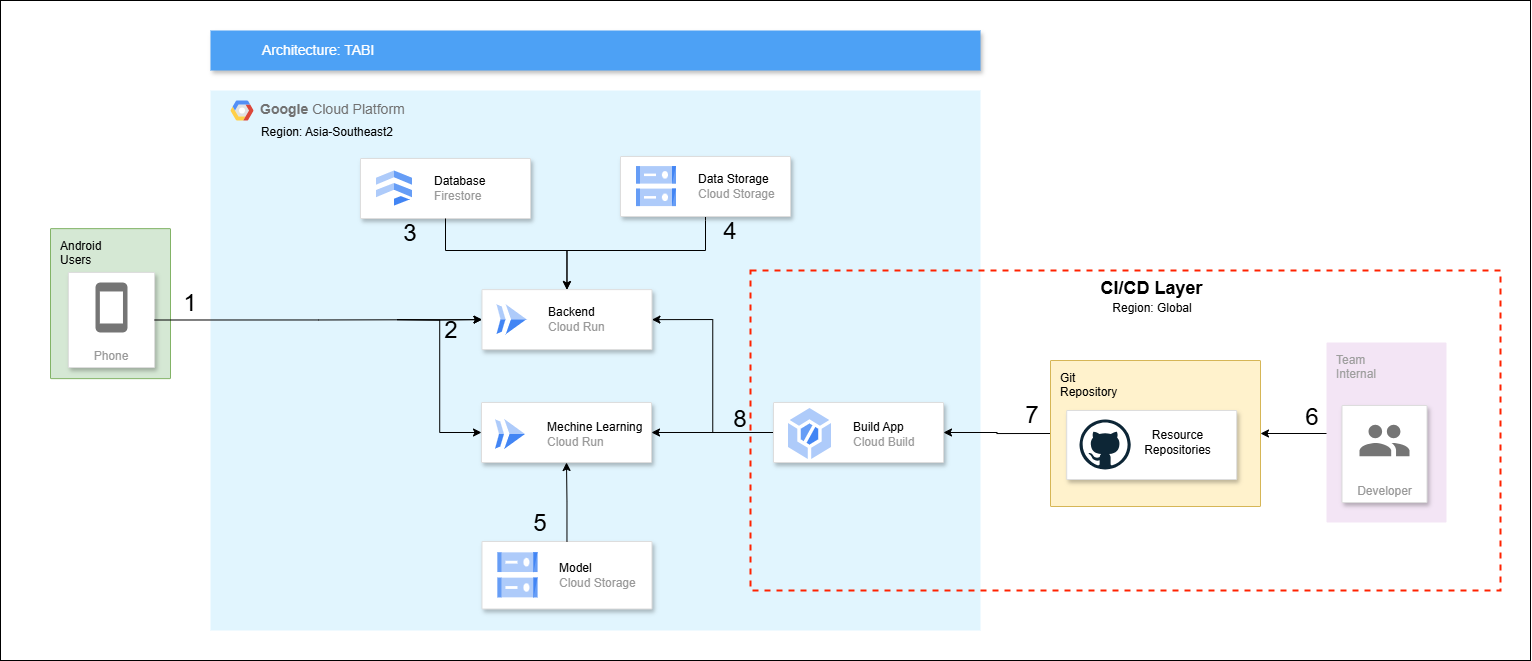

The diagram above was exported from draw.io. Its source (the exported page's mxGraphModel, read from the mxfile embedded in the PNG):
<mxGraphModel dx="1105" dy="586" grid="1" gridSize="10" guides="1" tooltips="1" connect="1" arrows="1" fold="1" page="1" pageScale="1" pageWidth="850" pageHeight="1100" math="0" shadow="0">
  <root>
    <mxCell id="0" />
    <mxCell id="1" parent="0" />
    <mxCell id="yFHK-pln6xf8uiEBsGAW-3" value="" style="rounded=0;whiteSpace=wrap;html=1;movable=1;resizable=1;rotatable=1;deletable=1;editable=1;locked=0;connectable=1;" parent="1" vertex="1">
      <mxGeometry x="20" y="120" width="1530" height="660" as="geometry" />
    </mxCell>
    <mxCell id="5nwhompC_MvfU32eBjx5-33" value="&lt;b&gt;Google &lt;/b&gt;Cloud Platform" style="fillColor=#e1f5fe;strokeColor=none;shadow=0;gradientColor=none;fontSize=14;align=left;spacing=10;fontColor=#717171;9E9E9E;verticalAlign=top;spacingTop=-4;fontStyle=0;spacingLeft=40;html=1;whiteSpace=wrap;movable=0;resizable=0;rotatable=0;deletable=0;editable=0;locked=1;connectable=0;" parent="1" vertex="1">
      <mxGeometry x="230" y="210" width="770" height="540" as="geometry" />
    </mxCell>
    <mxCell id="5nwhompC_MvfU32eBjx5-34" value="" style="shape=mxgraph.gcp2.google_cloud_platform;fillColor=#F6F6F6;strokeColor=none;shadow=0;gradientColor=none;" parent="5nwhompC_MvfU32eBjx5-33" vertex="1">
      <mxGeometry width="23" height="20" relative="1" as="geometry">
        <mxPoint x="20" y="10" as="offset" />
      </mxGeometry>
    </mxCell>
    <mxCell id="5nwhompC_MvfU32eBjx5-102" value="&lt;font style=&quot;font-size: 24px;&quot;&gt;5&lt;/font&gt;" style="text;html=1;align=center;verticalAlign=middle;whiteSpace=wrap;rounded=0;" parent="5nwhompC_MvfU32eBjx5-33" vertex="1">
      <mxGeometry x="300" y="415.38461538461536" width="60" height="35.604395604395606" as="geometry" />
    </mxCell>
    <mxCell id="5nwhompC_MvfU32eBjx5-106" value="&lt;font style=&quot;font-size: 24px;&quot;&gt;8&lt;/font&gt;&lt;div&gt;&lt;font style=&quot;font-size: 24px;&quot;&gt;&lt;br&gt;&lt;/font&gt;&lt;/div&gt;" style="text;html=1;align=center;verticalAlign=middle;whiteSpace=wrap;rounded=0;" parent="5nwhompC_MvfU32eBjx5-33" vertex="1">
      <mxGeometry x="500" y="326.25" width="60" height="33.75" as="geometry" />
    </mxCell>
    <mxCell id="5nwhompC_MvfU32eBjx5-79" value="" style="group" parent="5nwhompC_MvfU32eBjx5-33" vertex="1" connectable="0">
      <mxGeometry x="271.46" y="450.99" width="170" height="67.5" as="geometry" />
    </mxCell>
    <mxCell id="5nwhompC_MvfU32eBjx5-80" value="" style="strokeColor=#dddddd;shadow=1;strokeWidth=1;rounded=1;absoluteArcSize=1;arcSize=2;movable=1;resizable=1;rotatable=1;deletable=1;editable=1;locked=0;connectable=1;" parent="5nwhompC_MvfU32eBjx5-79" vertex="1">
      <mxGeometry width="170" height="67.5" as="geometry" />
    </mxCell>
    <mxCell id="5nwhompC_MvfU32eBjx5-81" value="&lt;font color=&quot;#000000&quot;&gt;Model&lt;/font&gt;&lt;br&gt;Cloud Storage" style="editableCssRules=.*;html=1;fontColor=#999999;shape=image;verticalLabelPosition=middle;verticalAlign=middle;labelPosition=right;align=left;spacingLeft=20;part=1;points=[];imageAspect=0;image=data:image/svg+xml,(base64 omitted: 1124 chars);" parent="5nwhompC_MvfU32eBjx5-79" vertex="1">
      <mxGeometry x="16" y="11.351250000000038" width="40" height="45" as="geometry" />
    </mxCell>
    <mxCell id="5nwhompC_MvfU32eBjx5-110" value="Region: Asia-Southeast2" style="text;html=1;align=center;verticalAlign=middle;whiteSpace=wrap;rounded=0;" parent="5nwhompC_MvfU32eBjx5-33" vertex="1">
      <mxGeometry x="32" y="27" width="170" height="30" as="geometry" />
    </mxCell>
    <mxCell id="5nwhompC_MvfU32eBjx5-57" style="edgeStyle=orthogonalEdgeStyle;rounded=0;orthogonalLoop=1;jettySize=auto;html=1;exitX=0.5;exitY=1;exitDx=0;exitDy=0;entryX=0.5;entryY=0;entryDx=0;entryDy=0;" parent="1" source="sY3rjANZWQa5WLzn5yKC-2" target="sY3rjANZWQa5WLzn5yKC-6" edge="1">
      <mxGeometry relative="1" as="geometry">
        <Array as="points">
          <mxPoint x="725" y="340" />
          <mxPoint x="725" y="370" />
          <mxPoint x="587" y="370" />
        </Array>
      </mxGeometry>
    </mxCell>
    <mxCell id="sY3rjANZWQa5WLzn5yKC-32" style="edgeStyle=orthogonalEdgeStyle;rounded=0;orthogonalLoop=1;jettySize=auto;html=1;exitX=0;exitY=0.5;exitDx=0;exitDy=0;fontFamily=Helvetica;fontSize=12;fontColor=default;resizable=0;entryX=1;entryY=0.5;entryDx=0;entryDy=0;" parent="1" source="sY3rjANZWQa5WLzn5yKC-12" target="sY3rjANZWQa5WLzn5yKC-6" edge="1">
      <mxGeometry relative="1" as="geometry">
        <mxPoint x="720" y="440" as="targetPoint" />
      </mxGeometry>
    </mxCell>
    <mxCell id="sY3rjANZWQa5WLzn5yKC-34" style="edgeStyle=orthogonalEdgeStyle;rounded=0;orthogonalLoop=1;jettySize=auto;html=1;exitX=0;exitY=0.5;exitDx=0;exitDy=0;entryX=1;entryY=0.5;entryDx=0;entryDy=0;fontFamily=Helvetica;fontSize=12;fontColor=default;resizable=0;" parent="1" source="sY3rjANZWQa5WLzn5yKC-12" target="sY3rjANZWQa5WLzn5yKC-11" edge="1">
      <mxGeometry relative="1" as="geometry" />
    </mxCell>
    <mxCell id="sY3rjANZWQa5WLzn5yKC-12" value="" style="strokeColor=#dddddd;shadow=1;strokeWidth=1;rounded=1;absoluteArcSize=1;arcSize=2;" parent="1" vertex="1">
      <mxGeometry x="793" y="522" width="170" height="60" as="geometry" />
    </mxCell>
    <mxCell id="sY3rjANZWQa5WLzn5yKC-6" value="" style="strokeColor=#dddddd;shadow=1;strokeWidth=1;rounded=1;absoluteArcSize=1;arcSize=2;" parent="1" vertex="1">
      <mxGeometry x="501.4600000000001" y="409.13" width="170" height="60" as="geometry" />
    </mxCell>
    <mxCell id="sY3rjANZWQa5WLzn5yKC-7" value="&lt;font color=&quot;#000000&quot;&gt;Backend&lt;/font&gt;&lt;br&gt;Cloud Run" style="editableCssRules=.*;html=1;fontColor=#999999;shape=image;verticalLabelPosition=middle;verticalAlign=middle;labelPosition=right;align=left;spacingLeft=20;part=1;points=[];imageAspect=0;image=data:image/svg+xml,(base64 omitted: 656 chars);movable=0;resizable=0;rotatable=0;deletable=0;editable=0;locked=1;connectable=0;" parent="sY3rjANZWQa5WLzn5yKC-6" vertex="1">
      <mxGeometry width="30" height="30" relative="1" as="geometry">
        <mxPoint x="15" y="15" as="offset" />
      </mxGeometry>
    </mxCell>
    <mxCell id="sY3rjANZWQa5WLzn5yKC-13" value="&lt;font color=&quot;#000000&quot;&gt;Build App&lt;/font&gt;&lt;br&gt;Cloud Build" style="editableCssRules=.*;html=1;fontColor=#999999;shape=image;verticalLabelPosition=middle;verticalAlign=middle;labelPosition=right;align=left;spacingLeft=20;part=1;points=[];imageAspect=0;image=data:image/svg+xml,(base64 omitted: 928 chars);movable=0;resizable=0;rotatable=0;deletable=0;editable=0;locked=1;connectable=0;" parent="1" vertex="1">
      <mxGeometry x="808" y="528" width="43" height="51" as="geometry" />
    </mxCell>
    <mxCell id="5nwhompC_MvfU32eBjx5-31" value="Team&lt;div&gt;Internal&lt;/div&gt;" style="sketch=0;points=[[0,0,0],[0.25,0,0],[0.5,0,0],[0.75,0,0],[1,0,0],[1,0.25,0],[1,0.5,0],[1,0.75,0],[1,1,0],[0.75,1,0],[0.5,1,0],[0.25,1,0],[0,1,0],[0,0.75,0],[0,0.5,0],[0,0.25,0]];rounded=1;absoluteArcSize=1;arcSize=2;html=1;strokeColor=none;gradientColor=none;shadow=0;dashed=0;fontSize=12;fontColor=#9E9E9E;align=left;verticalAlign=top;spacing=10;spacingTop=-4;whiteSpace=wrap;fillColor=#F3E5F5;" parent="1" vertex="1">
      <mxGeometry x="1346" y="462" width="120" height="180" as="geometry" />
    </mxCell>
    <mxCell id="5nwhompC_MvfU32eBjx5-29" value="Developer" style="strokeColor=#dddddd;shadow=1;strokeWidth=1;rounded=1;absoluteArcSize=1;arcSize=2;labelPosition=center;verticalLabelPosition=middle;align=center;verticalAlign=bottom;spacingLeft=0;fontColor=#999999;fontSize=12;whiteSpace=wrap;spacingBottom=2;html=1;" parent="1" vertex="1">
      <mxGeometry x="1361.5" y="525" width="85" height="97" as="geometry" />
    </mxCell>
    <mxCell id="5nwhompC_MvfU32eBjx5-30" value="" style="sketch=0;dashed=0;connectable=0;html=1;fillColor=#757575;strokeColor=none;shape=mxgraph.gcp2.users;part=1;movable=0;resizable=0;rotatable=0;deletable=0;editable=0;locked=1;" parent="5nwhompC_MvfU32eBjx5-29" vertex="1">
      <mxGeometry x="0.5" width="50" height="31.5" relative="1" as="geometry">
        <mxPoint x="-25" y="19.25" as="offset" />
      </mxGeometry>
    </mxCell>
    <mxCell id="5nwhompC_MvfU32eBjx5-38" style="edgeStyle=orthogonalEdgeStyle;rounded=0;orthogonalLoop=1;jettySize=auto;html=1;exitX=0;exitY=0.5;exitDx=0;exitDy=0;exitPerimeter=0;entryX=1;entryY=0.5;entryDx=0;entryDy=0;" parent="1" source="sY3rjANZWQa5WLzn5yKC-29" target="sY3rjANZWQa5WLzn5yKC-12" edge="1">
      <mxGeometry relative="1" as="geometry" />
    </mxCell>
    <mxCell id="sY3rjANZWQa5WLzn5yKC-29" value="Git&lt;div&gt;Repository&lt;/div&gt;" style="sketch=0;points=[[0,0,0],[0.25,0,0],[0.5,0,0],[0.75,0,0],[1,0,0],[1,0.25,0],[1,0.5,0],[1,0.75,0],[1,1,0],[0.75,1,0],[0.5,1,0],[0.25,1,0],[0,1,0],[0,0.75,0],[0,0.5,0],[0,0.25,0]];rounded=1;absoluteArcSize=1;arcSize=2;html=1;strokeColor=#d6b656;shadow=0;dashed=0;fontSize=12;align=left;verticalAlign=top;spacing=10;spacingTop=-4;whiteSpace=wrap;fillColor=#fff2cc;" parent="1" vertex="1">
      <mxGeometry x="1070" y="480" width="210" height="146" as="geometry" />
    </mxCell>
    <mxCell id="5nwhompC_MvfU32eBjx5-32" value="Architecture: TABI" style="fillColor=#4DA1F5;strokeColor=none;shadow=1;gradientColor=none;fontSize=14;align=left;spacingLeft=50;fontColor=#ffffff;whiteSpace=wrap;html=1;" parent="1" vertex="1">
      <mxGeometry x="230" y="150" width="770" height="40" as="geometry" />
    </mxCell>
    <mxCell id="sY3rjANZWQa5WLzn5yKC-20" value="" style="strokeColor=#dddddd;shadow=1;strokeWidth=1;rounded=1;absoluteArcSize=1;arcSize=2;" parent="1" vertex="1">
      <mxGeometry x="1086.21" y="530" width="170" height="69" as="geometry" />
    </mxCell>
    <mxCell id="5nwhompC_MvfU32eBjx5-36" value="Resource Repositories" style="text;html=1;align=center;verticalAlign=middle;whiteSpace=wrap;rounded=0;" parent="1" vertex="1">
      <mxGeometry x="1150.21" y="536.5" width="95" height="50.5" as="geometry" />
    </mxCell>
    <mxCell id="5nwhompC_MvfU32eBjx5-18" value="" style="dashed=0;outlineConnect=0;html=1;align=center;labelPosition=center;verticalLabelPosition=bottom;verticalAlign=top;shape=mxgraph.weblogos.github;movable=1;resizable=1;rotatable=1;deletable=1;editable=1;locked=0;connectable=1;fillColor=#fff2cc;strokeColor=#d6b656;" parent="1" vertex="1">
      <mxGeometry x="1099" y="539" width="51.21" height="50" as="geometry" />
    </mxCell>
    <mxCell id="5nwhompC_MvfU32eBjx5-37" value="" style="group" parent="1" vertex="1" connectable="0">
      <mxGeometry x="501" y="522" width="170" height="60" as="geometry" />
    </mxCell>
    <mxCell id="sY3rjANZWQa5WLzn5yKC-11" value="" style="strokeColor=#dddddd;shadow=1;strokeWidth=1;rounded=1;absoluteArcSize=1;arcSize=2;movable=1;resizable=1;rotatable=1;deletable=1;editable=1;locked=0;connectable=1;" parent="5nwhompC_MvfU32eBjx5-37" vertex="1">
      <mxGeometry width="170" height="60" as="geometry" />
    </mxCell>
    <mxCell id="sY3rjANZWQa5WLzn5yKC-14" value="&lt;font color=&quot;#000000&quot;&gt;Mechine Learning&lt;/font&gt;&lt;br&gt;Cloud Run" style="editableCssRules=.*;html=1;fontColor=#999999;shape=image;verticalLabelPosition=middle;verticalAlign=middle;labelPosition=right;align=left;spacingLeft=20;part=1;points=[];imageAspect=0;image=data:image/svg+xml,(base64 omitted: 656 chars);movable=1;resizable=1;rotatable=1;deletable=1;editable=1;locked=0;connectable=1;" parent="5nwhompC_MvfU32eBjx5-37" vertex="1">
      <mxGeometry x="14" y="17" width="30" height="30" as="geometry" />
    </mxCell>
    <mxCell id="sY3rjANZWQa5WLzn5yKC-30" value="" style="endArrow=classic;html=1;rounded=0;fontFamily=Helvetica;fontSize=12;fontColor=default;resizable=0;entryX=1;entryY=0.5;entryDx=0;entryDy=0;entryPerimeter=0;" parent="1" target="sY3rjANZWQa5WLzn5yKC-29" edge="1">
      <mxGeometry width="50" height="50" relative="1" as="geometry">
        <mxPoint x="1346" y="553" as="sourcePoint" />
        <mxPoint x="1290" y="555" as="targetPoint" />
      </mxGeometry>
    </mxCell>
    <mxCell id="5nwhompC_MvfU32eBjx5-60" value="" style="group" parent="1" vertex="1" connectable="0">
      <mxGeometry x="640" y="276" width="170" height="60" as="geometry" />
    </mxCell>
    <mxCell id="sY3rjANZWQa5WLzn5yKC-2" value="" style="strokeColor=#dddddd;shadow=1;strokeWidth=1;rounded=1;absoluteArcSize=1;arcSize=2;movable=1;resizable=1;rotatable=1;deletable=1;editable=1;locked=0;connectable=1;" parent="5nwhompC_MvfU32eBjx5-60" vertex="1">
      <mxGeometry width="170" height="60" as="geometry" />
    </mxCell>
    <mxCell id="sY3rjANZWQa5WLzn5yKC-15" value="&lt;font color=&quot;#000000&quot;&gt;Data Storage&lt;/font&gt;&lt;br&gt;Cloud Storage" style="editableCssRules=.*;html=1;fontColor=#999999;shape=image;verticalLabelPosition=middle;verticalAlign=middle;labelPosition=right;align=left;spacingLeft=20;part=1;points=[];imageAspect=0;image=data:image/svg+xml,(base64 omitted: 1124 chars);" parent="5nwhompC_MvfU32eBjx5-60" vertex="1">
      <mxGeometry x="16" y="10.090000000000032" width="40" height="40" as="geometry" />
    </mxCell>
    <mxCell id="5nwhompC_MvfU32eBjx5-61" value="" style="group" parent="1" vertex="1" connectable="0">
      <mxGeometry x="380" y="278" width="170" height="60" as="geometry" />
    </mxCell>
    <mxCell id="sY3rjANZWQa5WLzn5yKC-10" value="" style="strokeColor=#dddddd;shadow=1;strokeWidth=1;rounded=1;absoluteArcSize=1;arcSize=2;movable=1;resizable=1;rotatable=1;deletable=1;editable=1;locked=0;connectable=1;" parent="5nwhompC_MvfU32eBjx5-61" vertex="1">
      <mxGeometry width="170" height="60" as="geometry" />
    </mxCell>
    <mxCell id="sY3rjANZWQa5WLzn5yKC-16" value="&lt;font color=&quot;#000000&quot;&gt;Database&lt;/font&gt;&lt;br&gt;Firestore" style="editableCssRules=.*;html=1;fontColor=#999999;shape=image;verticalLabelPosition=middle;verticalAlign=middle;labelPosition=right;align=left;spacingLeft=20;part=1;points=[];imageAspect=0;image=data:image/svg+xml,(base64 omitted: 848 chars);movable=1;resizable=1;rotatable=1;deletable=1;editable=1;locked=0;connectable=1;" parent="5nwhompC_MvfU32eBjx5-61" vertex="1">
      <mxGeometry x="16" y="12.590000000000032" width="36" height="35" as="geometry" />
    </mxCell>
    <mxCell id="sY3rjANZWQa5WLzn5yKC-36" style="edgeStyle=orthogonalEdgeStyle;rounded=0;orthogonalLoop=1;jettySize=auto;html=1;exitX=1;exitY=0.5;exitDx=0;exitDy=0;fontFamily=Helvetica;fontSize=12;fontColor=default;resizable=0;" parent="1" target="sY3rjANZWQa5WLzn5yKC-6" edge="1">
      <mxGeometry relative="1" as="geometry">
        <mxPoint x="416.53999999999996" y="439.13" as="sourcePoint" />
      </mxGeometry>
    </mxCell>
    <mxCell id="sY3rjANZWQa5WLzn5yKC-40" style="edgeStyle=orthogonalEdgeStyle;rounded=0;orthogonalLoop=1;jettySize=auto;html=1;exitX=0.5;exitY=1;exitDx=0;exitDy=0;entryX=0.5;entryY=0;entryDx=0;entryDy=0;fontFamily=Helvetica;fontSize=12;fontColor=default;resizable=0;" parent="1" source="sY3rjANZWQa5WLzn5yKC-10" target="sY3rjANZWQa5WLzn5yKC-6" edge="1">
      <mxGeometry relative="1" as="geometry">
        <Array as="points">
          <mxPoint x="465" y="370" />
          <mxPoint x="586" y="370" />
        </Array>
      </mxGeometry>
    </mxCell>
    <mxCell id="5nwhompC_MvfU32eBjx5-76" value="" style="rounded=0;whiteSpace=wrap;html=1;dashed=1;strokeWidth=2;fillColor=none;strokeColor=#FF2200;" parent="1" vertex="1">
      <mxGeometry x="770" y="390" width="750" height="320" as="geometry" />
    </mxCell>
    <mxCell id="5nwhompC_MvfU32eBjx5-78" value="&lt;b&gt;&lt;font style=&quot;font-size: 18px;&quot;&gt;CI/CD Layer&lt;/font&gt;&lt;/b&gt;" style="text;html=1;align=center;verticalAlign=middle;whiteSpace=wrap;rounded=0;" parent="1" vertex="1">
      <mxGeometry x="1109.96" y="393" width="122.5" height="30" as="geometry" />
    </mxCell>
    <mxCell id="5nwhompC_MvfU32eBjx5-86" style="edgeStyle=orthogonalEdgeStyle;rounded=0;orthogonalLoop=1;jettySize=auto;html=1;exitX=0.5;exitY=0;exitDx=0;exitDy=0;entryX=0.5;entryY=1;entryDx=0;entryDy=0;" parent="1" source="5nwhompC_MvfU32eBjx5-80" target="sY3rjANZWQa5WLzn5yKC-11" edge="1">
      <mxGeometry relative="1" as="geometry" />
    </mxCell>
    <mxCell id="5nwhompC_MvfU32eBjx5-88" value="" style="group" parent="1" vertex="1" connectable="0">
      <mxGeometry x="69.99999999999996" y="348.13" width="170.00000000000006" height="150" as="geometry" />
    </mxCell>
    <mxCell id="5nwhompC_MvfU32eBjx5-73" value="Android&lt;div&gt;Users&lt;/div&gt;" style="sketch=0;points=[[0,0,0],[0.25,0,0],[0.5,0,0],[0.75,0,0],[1,0,0],[1,0.25,0],[1,0.5,0],[1,0.75,0],[1,1,0],[0.75,1,0],[0.5,1,0],[0.25,1,0],[0,1,0],[0,0.75,0],[0,0.5,0],[0,0.25,0]];rounded=1;absoluteArcSize=1;arcSize=2;html=1;strokeColor=#82b366;shadow=0;dashed=0;fontSize=12;align=left;verticalAlign=top;spacing=10;spacingTop=-4;whiteSpace=wrap;fillColor=#d5e8d4;" parent="5nwhompC_MvfU32eBjx5-88" vertex="1">
      <mxGeometry width="120" height="150" as="geometry" />
    </mxCell>
    <mxCell id="5nwhompC_MvfU32eBjx5-27" value="Phone" style="strokeColor=#dddddd;shadow=1;strokeWidth=1;rounded=1;absoluteArcSize=1;arcSize=2;labelPosition=center;verticalLabelPosition=middle;align=center;verticalAlign=bottom;spacingLeft=0;fontColor=#999999;fontSize=12;whiteSpace=wrap;spacingBottom=2;html=1;" parent="5nwhompC_MvfU32eBjx5-88" vertex="1">
      <mxGeometry x="17.860000000000042" y="43.870000000000005" width="86.28" height="95" as="geometry" />
    </mxCell>
    <mxCell id="5nwhompC_MvfU32eBjx5-28" value="" style="sketch=0;dashed=0;connectable=0;html=1;fillColor=#757575;strokeColor=none;shape=mxgraph.gcp2.phone;part=1;" parent="5nwhompC_MvfU32eBjx5-27" vertex="1">
      <mxGeometry x="0.5" width="32" height="50" relative="1" as="geometry">
        <mxPoint x="-16" y="10" as="offset" />
      </mxGeometry>
    </mxCell>
    <mxCell id="KfzdI6-lfC7T989SIZwh-14" value="&lt;font style=&quot;font-size: 24px;&quot;&gt;1&lt;/font&gt;" style="text;html=1;align=center;verticalAlign=middle;whiteSpace=wrap;rounded=0;" vertex="1" parent="5nwhompC_MvfU32eBjx5-88">
      <mxGeometry x="110.00000000000004" y="60" width="60" height="30" as="geometry" />
    </mxCell>
    <mxCell id="sY3rjANZWQa5WLzn5yKC-47" style="edgeStyle=orthogonalEdgeStyle;rounded=0;orthogonalLoop=1;jettySize=auto;html=1;exitX=1;exitY=0.5;exitDx=0;exitDy=0;fontFamily=Helvetica;fontSize=12;fontColor=default;resizable=0;entryX=0;entryY=0.5;entryDx=0;entryDy=0;" parent="1" target="sY3rjANZWQa5WLzn5yKC-11" edge="1">
      <mxGeometry relative="1" as="geometry">
        <mxPoint x="440" y="439.18181818181824" as="targetPoint" />
        <mxPoint x="416.53999999999996" y="439.13" as="sourcePoint" />
      </mxGeometry>
    </mxCell>
    <mxCell id="5nwhompC_MvfU32eBjx5-100" value="&lt;font style=&quot;font-size: 24px;&quot;&gt;3&lt;/font&gt;" style="text;html=1;align=center;verticalAlign=middle;whiteSpace=wrap;rounded=0;" parent="1" vertex="1">
      <mxGeometry x="400" y="338" width="60" height="30" as="geometry" />
    </mxCell>
    <mxCell id="5nwhompC_MvfU32eBjx5-101" value="&lt;font style=&quot;font-size: 24px;&quot;&gt;4&lt;/font&gt;" style="text;html=1;align=center;verticalAlign=middle;whiteSpace=wrap;rounded=0;" parent="1" vertex="1">
      <mxGeometry x="720" y="336" width="60" height="30" as="geometry" />
    </mxCell>
    <mxCell id="5nwhompC_MvfU32eBjx5-103" value="&lt;font style=&quot;font-size: 24px;&quot;&gt;6&lt;/font&gt;" style="text;html=1;align=center;verticalAlign=middle;whiteSpace=wrap;rounded=0;" parent="1" vertex="1">
      <mxGeometry x="1301.5" y="522" width="60" height="30" as="geometry" />
    </mxCell>
    <mxCell id="5nwhompC_MvfU32eBjx5-104" value="&lt;font style=&quot;font-size: 24px;&quot;&gt;7&lt;/font&gt;" style="text;html=1;align=center;verticalAlign=middle;whiteSpace=wrap;rounded=0;" parent="1" vertex="1">
      <mxGeometry x="1022" y="520" width="60" height="30" as="geometry" />
    </mxCell>
    <mxCell id="5nwhompC_MvfU32eBjx5-111" value="Region: Global" style="text;html=1;align=center;verticalAlign=middle;whiteSpace=wrap;rounded=0;" parent="1" vertex="1">
      <mxGeometry x="1117" y="413.13" width="110" height="30" as="geometry" />
    </mxCell>
    <mxCell id="KfzdI6-lfC7T989SIZwh-7" style="edgeStyle=orthogonalEdgeStyle;rounded=0;orthogonalLoop=1;jettySize=auto;html=1;exitX=1;exitY=0.5;exitDx=0;exitDy=0;entryX=0;entryY=0.5;entryDx=0;entryDy=0;" edge="1" parent="1" source="5nwhompC_MvfU32eBjx5-27" target="sY3rjANZWQa5WLzn5yKC-6">
      <mxGeometry relative="1" as="geometry" />
    </mxCell>
    <mxCell id="KfzdI6-lfC7T989SIZwh-11" value="&lt;font style=&quot;font-size: 24px;&quot;&gt;2&lt;/font&gt;" style="text;html=1;align=center;verticalAlign=middle;whiteSpace=wrap;rounded=0;" vertex="1" parent="1">
      <mxGeometry x="441" y="435" width="60" height="30" as="geometry" />
    </mxCell>
  </root>
</mxGraphModel>